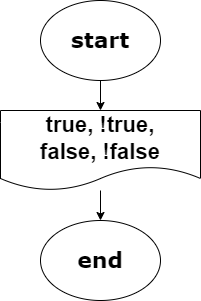

The diagram above was exported from draw.io. Its source (the exported page's mxGraphModel, read from the mxfile embedded in the PNG):
<mxGraphModel dx="305" dy="313" grid="1" gridSize="10" guides="1" tooltips="1" connect="1" arrows="1" fold="1" page="1" pageScale="1" pageWidth="850" pageHeight="1100" math="0" shadow="0">
  <root>
    <mxCell id="0" />
    <mxCell id="1" parent="0" />
    <mxCell id="2" value="" style="edgeStyle=none;html=1;" edge="1" parent="1" source="3" target="5">
      <mxGeometry relative="1" as="geometry" />
    </mxCell>
    <mxCell id="3" value="start" style="ellipse;whiteSpace=wrap;html=1;fontSize=22;fontStyle=1;fontFamily=Verdana;" vertex="1" parent="1">
      <mxGeometry x="230" y="10" width="120" height="80" as="geometry" />
    </mxCell>
    <mxCell id="4" value="" style="edgeStyle=none;html=1;" edge="1" parent="1" source="5" target="6">
      <mxGeometry relative="1" as="geometry" />
    </mxCell>
    <mxCell id="5" value="&lt;span style=&quot;font-size: 22px;&quot;&gt;&lt;b&gt;true, !true,&lt;/b&gt;&lt;/span&gt;&lt;div&gt;&lt;span style=&quot;font-size: 22px;&quot;&gt;&lt;b&gt;false, !false&lt;/b&gt;&lt;/span&gt;&lt;/div&gt;" style="shape=document;whiteSpace=wrap;html=1;boundedLbl=1;" vertex="1" parent="1">
      <mxGeometry x="190" y="120" width="200" height="80" as="geometry" />
    </mxCell>
    <mxCell id="6" value="end" style="ellipse;whiteSpace=wrap;html=1;fontSize=22;fontStyle=1;fontFamily=Verdana;" vertex="1" parent="1">
      <mxGeometry x="230" y="230" width="120" height="80" as="geometry" />
    </mxCell>
  </root>
</mxGraphModel>